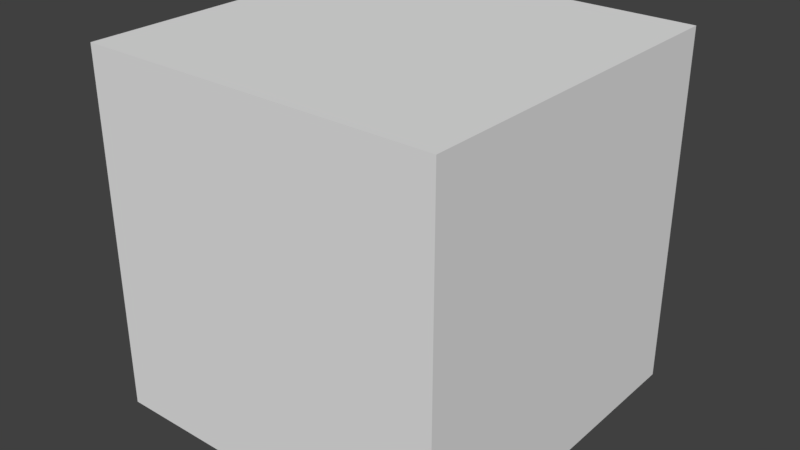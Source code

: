 # Source: Cube.blend  (saved by Blender 2.79.0; exported with 4.5.12 LTS)
import bpy
from mathutils import Matrix  # noqa: F401  (used for matrix-valued properties, if any)

bpy.ops.wm.read_factory_settings(use_empty=True)
scene = bpy.context.scene
scene.name = 'Scene'

# ---- collections
col_collection_1 = bpy.data.collections.new('Collection 1'); scene.collection.children.link(col_collection_1)

# ---- materials (node trees are filled in below, after node groups)
mat_material = bpy.data.materials.new('Material')
mat_material.alpha_threshold = 0.0
mat_material.use_transparent_shadow = False
mat_material.roughness = 0.5
mat_material.line_color = (0.0, 0.0, 0.0, 1.0)

# ---- material node trees

# ---- world
world_world = bpy.data.worlds.new('World'); scene.world = world_world
world_world.color = (0.05088, 0.05088, 0.05088)
world_world.use_sun_shadow = False
world_world.sun_shadow_jitter_overblur = 0.0
world_world.cycles.sampling_method = 'MANUAL'

# ---- meshes
me_cube = bpy.data.meshes.new('Cube')
me_cube.from_pydata([(1.0, 1.0, -1.0), (1.0, -1.0, -1.0), (-1.0, -1.0, -1.0), (-1.0, 1.0, -1.0), (1.0, 1.0, 1.0), (1.0, -1.0, 1.0), (-1.0, -1.0, 1.0), (-1.0, 1.0, 1.0)], [], [(0, 1, 2, 3), (4, 7, 6, 5), (0, 4, 5, 1), (1, 5, 6, 2), (2, 6, 7, 3), (4, 0, 3, 7)])
_uv = me_cube.uv_layers.new(name='UVMap')
_uv.uv.foreach_set('vector', [0.9996, 0.4998, 0.5002, 0.5001, 0.5002, 0.0009078, 0.9996, 0.0006638, 0.4989, 0.5001, 0.5009, 0.9987, 0.0009276, 0.9987, 0.0009274, 0.5002, 0.4989, 0.00297, 0.4989, 0.5001, 0.0009274, 0.5002, 0.0009272, 0.003092, 0.4984, 0.004005, 0.4984, 0.4998, 0.0009895, 0.4998, 0.0009895, 0.004005, 0.4985, 0.002698, 0.4985, 0.4995, 0.0002165, 0.4995, 0.0002165, 0.002698, 0.001058, 0.4999, 0.001058, 0.003464, 0.499, 0.003464, 0.499, 0.4999])
me_cube.materials.append(mat_material)
me_cube.use_remesh_preserve_volume = False
me_cube.use_remesh_preserve_attributes = False
me_cube.use_mirror_vertex_groups = False
me_cube.update()

# ---- objects
ob_cube = bpy.data.objects.new('Cube', me_cube)

# ---- transforms, parenting, visibility, modifiers, constraints
ob_cube.location = (0.0, 0.0, 0.0)
ob_cube.lock_rotations_4d = False
ob_cube.empty_display_type = 'ARROWS'
ob_cube.lineart.crease_threshold = 0.0

# ---- collection membership
col_collection_1.objects.link(ob_cube)

# ---- scene / render settings (as saved in the file)
scene.frame_start = 1; scene.frame_end = 250; scene.frame_set(1)
scene.render.engine = 'BLENDER_EEVEE_NEXT'
scene.render.resolution_percentage = 50
scene.render.dither_intensity = 0.0
scene.cycles.use_denoising = False
scene.cycles.samples = 128
scene.cycles.sampling_pattern = 'TABULATED_SOBOL'
scene.cycles.use_adaptive_sampling = False
scene.cycles.use_light_tree = False
scene.cycles.blur_glossy = 0.0
scene.cycles.sample_clamp_indirect = 0.0
scene.view_settings.view_transform = 'Standard'
bpy.context.view_layer.update()

# ---- added for rendering (the .blend has no active camera and no usable light): camera, sun
cam_auto = bpy.data.cameras.new('AutoCamera')
cam_auto.lens = 50.0
cam_auto.sensor_width = 36.0
cam_auto.clip_end = 1000.0
ob_auto_camera = bpy.data.objects.new('AutoCamera', cam_auto)
scene.collection.objects.link(ob_auto_camera)
ob_auto_camera.location = (3.20507, -3.84609, 2.56406)
ob_auto_camera.rotation_euler = (1.09748, -7.21219e-08, 0.694738)
scene.camera = ob_auto_camera
light_auto_sun = bpy.data.lights.new('AutoSun', 'SUN')
light_auto_sun.energy = 3.0
light_auto_sun.angle = 0.0523599
ob_auto_sun = bpy.data.objects.new('AutoSun', light_auto_sun)
scene.collection.objects.link(ob_auto_sun)
ob_auto_sun.rotation_euler = (0.872665, 0.174533, 0.523599)
bpy.context.view_layer.update()
